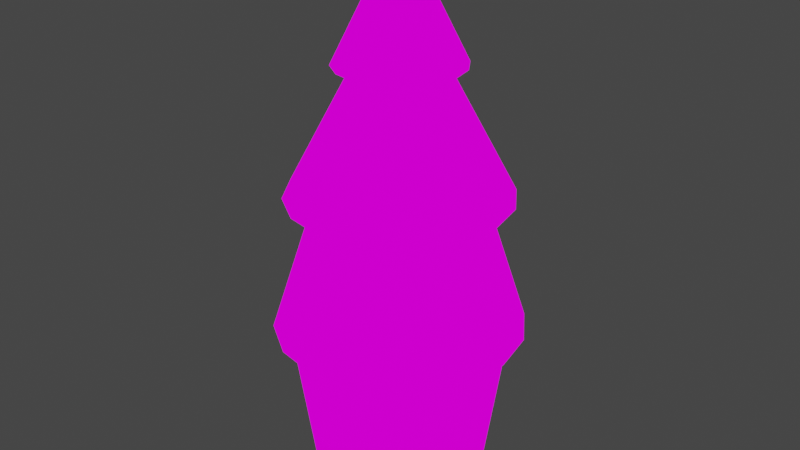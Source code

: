 # Source: tree.blend  (saved by Blender 2.82.7; exported with 4.5.12 LTS)
import bpy
from mathutils import Matrix  # noqa: F401  (used for matrix-valued properties, if any)

bpy.ops.wm.read_factory_settings(use_empty=True)
scene = bpy.context.scene
scene.name = 'Scene'

# ---- collections
col_collection = bpy.data.collections.new('Collection'); scene.collection.children.link(col_collection)

# ---- images (referenced by path relative to the original .blend; pixels are not part of the script)
import os
ASSET_DIR = os.environ.get("B2B_ASSET_DIR", "")  # directory of the original .blend (textures are referenced by path, not embedded)
HERE = os.path.dirname(os.path.abspath(__file__))  # packed textures are extracted next to this script under _unpacked/

def load_image(name, relpath, width, height, colorspace="sRGB"):
    """Load a texture the original file referenced (path relative to the .blend, or extracted next to this script)."""
    p = next((c for c in (os.path.join(HERE, relpath), os.path.join(ASSET_DIR, relpath)) if relpath and os.path.exists(c)), "")
    if p:
        img = bpy.data.images.load(p, check_existing=True)
        img.name = name
    else:  # same state as the original file: an image datablock whose file is absent (Cycles renders it pink)
        img = bpy.data.images.new(name, width, height)
        img.source = "FILE"
        img.filepath = "//" + (relpath or name)
    img.colorspace_settings.name = colorspace
    return img
img_texturepalette_png = load_image('TexturePalette.png', 'TexturePalette.png', 1024, 1024, 'sRGB')

# ---- materials (node trees are filled in below, after node groups)
mat_material_001 = bpy.data.materials.new('Material.001')
mat_material_001.use_transparent_shadow = False

# ---- material node trees
mat_material_001.use_nodes = True; mat_material_001.node_tree.nodes.clear()
_N = mat_material_001.node_tree.nodes; _L = mat_material_001.node_tree.links
n0 = _N.new('ShaderNodeOutputMaterial'); n0.name = 'Material Output'; n0.location = (300, 300)
n1 = _N.new('ShaderNodeEmission'); n1.name = 'Emission'; n1.location = (10, 300)
n2 = _N.new('ShaderNodeTexImage'); n2.name = 'Image Texture'; n2.location = (-280, 280)
n2.image = img_texturepalette_png
n2.interpolation = 'Closest'
_L.new(n1.outputs[0], n0.inputs[0])
_L.new(n2.outputs[0], n1.inputs[0])
n0.is_active_output = True

# ---- world
world_world = bpy.data.worlds.new('World'); scene.world = world_world
world_world.use_nodes = True; world_world.node_tree.nodes.clear()
_N = world_world.node_tree.nodes; _L = world_world.node_tree.links
n0 = _N.new('ShaderNodeOutputWorld'); n0.name = 'World Output'; n0.location = (300, 300)
n1 = _N.new('ShaderNodeBackground'); n1.name = 'Background'; n1.location = (10, 300)
n1.inputs[0].default_value = (0.05088, 0.05088, 0.05088, 1.0)
_L.new(n1.outputs[0], n0.inputs[0])
n0.is_active_output = True
world_world.color = (0.05088, 0.05088, 0.05088)
world_world.use_sun_shadow = False
world_world.sun_shadow_jitter_overblur = 0.0

# ---- meshes
me_cylinder = bpy.data.meshes.new('Cylinder')
me_cylinder.from_pydata([(6.524e-09, 0.8249, -1.0), (-3.54e-08, 0.8058, 0.2662), (0.3157, 0.7621, -1.0), (0.3084, 0.7445, 0.2662), (0.5833, 0.5833, -1.0), (0.5698, 0.5698, 0.2662), (0.7621, 0.3157, -1.0), (0.7445, 0.3084, 0.2662), (0.8249, -3.41e-08, -1.0), (0.8058, -4.519e-08, 0.2662), (0.7621, -0.3157, -1.0), (0.7445, -0.3084, 0.2662), (0.5833, -0.5833, -1.0), (0.5698, -0.5698, 0.2662), (0.3157, -0.7621, -1.0), (0.3084, -0.7445, 0.2662), (1.311e-07, -0.8249, -1.0), (1.2e-07, -0.8058, 0.2662), (-0.3157, -0.7621, -1.0), (-0.3084, -0.7445, 0.2662), (-0.5833, -0.5833, -1.0), (-0.5698, -0.5698, 0.2662), (-0.7621, -0.3157, -1.0), (-0.7445, -0.3084, 0.2662), (-0.8249, 1.179e-08, -1.0), (-0.8058, -1.35e-09, 0.2662), (-0.7621, 0.3157, -1.0), (-0.7445, 0.3084, 0.2662), (-0.5833, 0.5833, -1.0), (-0.5698, 0.5698, 0.2662), (-0.3157, 0.7621, -1.0), (-0.3084, 0.7445, 0.2662), (0.3827, 0.9239, 0.2662), (0.0, 1.0, 0.2662), (0.7071, 0.7071, 0.2662), (0.9239, 0.3827, 0.2662), (1.0, -4.371e-08, 0.2662), (0.9239, -0.3827, 0.2662), (0.7071, -0.7071, 0.2662), (0.3827, -0.9239, 0.2662), (1.51e-07, -1.0, 0.2662), (-0.3827, -0.9239, 0.2662), (-0.7071, -0.7071, 0.2662), (-0.9239, -0.3827, 0.2662), (-1.0, 1.192e-08, 0.2662), (-0.9239, 0.3827, 0.2662), (-0.7071, 0.7071, 0.2662), (-0.3827, 0.9239, 0.2662), (0.1022, 0.2466, 0.03542), (-1.016e-07, 0.2669, 0.03542), (0.1888, 0.1888, 0.03542), (0.2466, 0.1022, 0.03542), (0.2669, -4.325e-08, 0.03542), (0.2466, -0.1022, 0.03542), (0.1888, -0.1888, 0.03542), (0.1022, -0.2466, 0.03542), (1.715e-08, -0.2669, 0.03542), (-0.1022, -0.2466, 0.03542), (-0.1888, -0.1888, 0.03542), (-0.2466, -0.1022, 0.03542), (-0.2669, -5.132e-08, 0.03542), (-0.2466, 0.1022, 0.03542), (-0.1888, 0.1888, 0.03542), (-0.1022, 0.2466, 0.03542), (0.297, 0.7171, 0.03542), (-3.198e-08, 0.7762, 0.03542), (0.5489, 0.5489, 0.03542), (0.7171, 0.297, 0.03542), (0.7762, -4.325e-08, 0.03542), (0.7171, -0.297, 0.03542), (0.5489, -0.5489, 0.03542), (0.297, -0.7171, 0.03542), (1.177e-07, -0.7762, 0.03542), (-0.297, -0.7171, 0.03542), (-0.5489, -0.5489, 0.03542), (-0.7171, -0.297, 0.03542), (-0.7762, -1.027e-09, 0.03542), (-0.7171, 0.297, 0.03542), (-0.5489, 0.5489, 0.03542), (-0.297, 0.7171, 0.03542), (0.1022, 0.2466, 0.5961), (-1.022e-07, 0.2669, 0.5961), (0.1888, 0.1888, 0.5961), (0.2466, 0.1022, 0.5961), (0.2669, -4.325e-08, 0.5961), (0.2466, -0.1022, 0.5961), (0.1888, -0.1888, 0.5961), (0.1022, -0.2466, 0.5961), (1.655e-08, -0.2669, 0.5961), (-0.1022, -0.2466, 0.5961), (-0.1888, -0.1888, 0.5961), (-0.2466, -0.1022, 0.5961), (-0.2669, -5.132e-08, 0.5961), (-0.2466, 0.1022, 0.5961), (-0.1888, 0.1888, 0.5961), (-0.1022, 0.2466, 0.5961), (0.4556, 1.1, 0.5961), (-6.106e-07, 1.191, 0.5961), (0.8419, 0.8419, 0.5961), (1.1, 0.4556, 0.5961), (1.191, -2.122e-07, 0.5961), (1.1, -0.4556, 0.5961), (0.8419, -0.8419, 0.5961), (0.4556, -1.1, 0.5961), (-8.088e-08, -1.191, 0.5961), (-0.4556, -1.1, 0.5961), (-0.8419, -0.8419, 0.5961), (-1.1, -0.4556, 0.5961), (-1.191, -2.482e-07, 0.5961), (-1.1, 0.4556, 0.5961), (-0.8419, 0.8419, 0.5961), (-0.4556, 1.1, 0.5961), (0.2918, 0.7045, 1.912), (-3.819e-07, 0.7626, 1.912), (0.5392, 0.5392, 1.912), (0.7045, 0.2918, 1.912), (0.7626, -1.386e-07, 1.912), (0.7045, -0.2918, 1.912), (0.5392, -0.5392, 1.912), (0.2918, -0.7045, 1.912), (-4.264e-08, -0.7626, 1.912), (-0.2918, -0.7045, 1.912), (-0.5392, -0.5392, 1.912), (-0.7045, -0.2918, 1.912), (-0.7626, -1.617e-07, 1.912), (-0.7045, 0.2918, 1.912), (-0.5392, 0.5392, 1.912), (-0.2918, 0.7045, 1.912), (0.4028, 0.9725, 1.912), (-5.463e-07, 1.053, 1.912), (0.7443, 0.7443, 1.912), (0.9725, 0.4028, 1.912), (1.053, -1.914e-07, 1.912), (0.9725, -0.4028, 1.912), (0.7443, -0.7443, 1.912), (0.4028, -0.9725, 1.912), (-7.8e-08, -1.053, 1.912), (-0.4028, -0.9725, 1.912), (-0.7443, -0.7443, 1.912), (-0.9725, -0.4028, 1.912), (-1.053, -2.232e-07, 1.912), (-0.9725, 0.4028, 1.912), (-0.7443, 0.7443, 1.912), (-0.4028, 0.9725, 1.912), (0.1548, 0.3737, 3.132), (-2.344e-07, 0.4045, 3.132), (0.286, 0.286, 3.132), (0.3737, 0.1548, 3.132), (0.4045, -8.729e-08, 3.132), (0.3737, -0.1548, 3.132), (0.286, -0.286, 3.132), (0.1548, -0.3737, 3.132), (-5.448e-08, -0.4045, 3.132), (-0.1548, -0.3737, 3.132), (-0.286, -0.286, 3.132), (-0.3737, -0.1548, 3.132), (-0.4045, -9.952e-08, 3.132), (-0.3737, 0.1548, 3.132), (-0.286, 0.286, 3.132), (-0.1548, 0.3737, 3.132), (0.2289, 0.5526, 3.132), (-3.377e-07, 0.5981, 3.132), (0.4229, 0.4229, 3.132), (0.5526, 0.2289, 3.132), (0.5981, -1.112e-07, 3.132), (0.5526, -0.2289, 3.132), (0.4229, -0.4229, 3.132), (0.2289, -0.5526, 3.132), (-7.163e-08, -0.5981, 3.132), (-0.2289, -0.5526, 3.132), (-0.4229, -0.4229, 3.132), (-0.5526, -0.2289, 3.132), (-0.5981, -1.293e-07, 3.132), (-0.5526, 0.2289, 3.132), (-0.4229, 0.4229, 3.132), (-0.2289, 0.5526, 3.132), (0.02436, 0.05881, 4.199), (-3.365e-07, 0.06366, 4.199), (0.04501, 0.04501, 4.199), (0.05881, 0.02436, 4.199), (0.06366, -3.847e-08, 4.199), (0.05881, -0.02436, 4.199), (0.04501, -0.04501, 4.199), (0.02436, -0.05881, 4.199), (-3.082e-07, -0.06366, 4.199), (-0.02436, -0.05881, 4.199), (-0.04501, -0.04501, 4.199), (-0.05881, -0.02436, 4.199), (-0.06366, -4.039e-08, 4.199), (-0.05881, 0.02436, 4.199), (-0.04501, 0.04501, 4.199), (-0.02436, 0.05881, 4.199)], [], [(0, 33, 32, 2), (2, 32, 34, 4), (4, 34, 35, 6), (6, 35, 36, 8), (8, 36, 37, 10), (10, 37, 38, 12), (12, 38, 39, 14), (14, 39, 40, 16), (16, 40, 41, 18), (18, 41, 42, 20), (20, 42, 43, 22), (22, 43, 44, 24), (24, 44, 45, 26), (26, 45, 46, 28), (17, 15, 71, 72), (28, 46, 47, 30), (30, 47, 33, 0), (0, 2, 4, 6, 8, 10, 12, 14, 16, 18, 20, 22, 24, 26, 28, 30), (1, 3, 32, 33), (3, 5, 34, 32), (5, 7, 35, 34), (7, 9, 36, 35), (9, 11, 37, 36), (11, 13, 38, 37), (13, 15, 39, 38), (15, 17, 40, 39), (17, 19, 41, 40), (19, 21, 42, 41), (21, 23, 43, 42), (23, 25, 44, 43), (25, 27, 45, 44), (27, 29, 46, 45), (29, 31, 47, 46), (31, 1, 33, 47), (51, 50, 82, 83), (3, 1, 65, 64), (1, 31, 79, 65), (19, 17, 72, 73), (5, 3, 64, 66), (21, 19, 73, 74), (7, 5, 66, 67), (23, 21, 74, 75), (9, 7, 67, 68), (25, 23, 75, 76), (11, 9, 68, 69), (27, 25, 76, 77), (13, 11, 69, 70), (29, 27, 77, 78), (15, 13, 70, 71), (31, 29, 78, 79), (49, 48, 64, 65), (48, 50, 66, 64), (50, 51, 67, 66), (51, 52, 68, 67), (52, 53, 69, 68), (53, 54, 70, 69), (54, 55, 71, 70), (55, 56, 72, 71), (56, 57, 73, 72), (57, 58, 74, 73), (58, 59, 75, 74), (59, 60, 76, 75), (60, 61, 77, 76), (61, 62, 78, 77), (62, 63, 79, 78), (63, 49, 65, 79), (88, 87, 103, 104), (59, 58, 90, 91), (52, 51, 83, 84), (60, 59, 91, 92), (53, 52, 84, 85), (61, 60, 92, 93), (54, 53, 85, 86), (62, 61, 93, 94), (55, 54, 86, 87), (63, 62, 94, 95), (56, 55, 87, 88), (48, 49, 81, 80), (49, 63, 95, 81), (57, 56, 88, 89), (50, 48, 80, 82), (58, 57, 89, 90), (109, 108, 124, 125), (80, 81, 97, 96), (81, 95, 111, 97), (89, 88, 104, 105), (82, 80, 96, 98), (90, 89, 105, 106), (83, 82, 98, 99), (91, 90, 106, 107), (84, 83, 99, 100), (92, 91, 107, 108), (85, 84, 100, 101), (93, 92, 108, 109), (86, 85, 101, 102), (94, 93, 109, 110), (87, 86, 102, 103), (95, 94, 110, 111), (123, 122, 138, 139), (102, 101, 117, 118), (110, 109, 125, 126), (103, 102, 118, 119), (111, 110, 126, 127), (104, 103, 119, 120), (96, 97, 113, 112), (97, 111, 127, 113), (105, 104, 120, 121), (98, 96, 112, 114), (106, 105, 121, 122), (99, 98, 114, 115), (107, 106, 122, 123), (100, 99, 115, 116), (108, 107, 123, 124), (101, 100, 116, 117), (128, 129, 145, 144), (116, 115, 131, 132), (124, 123, 139, 140), (117, 116, 132, 133), (125, 124, 140, 141), (118, 117, 133, 134), (126, 125, 141, 142), (119, 118, 134, 135), (127, 126, 142, 143), (120, 119, 135, 136), (112, 113, 129, 128), (113, 127, 143, 129), (121, 120, 136, 137), (114, 112, 128, 130), (122, 121, 137, 138), (115, 114, 130, 131), (150, 149, 165, 166), (129, 143, 159, 145), (137, 136, 152, 153), (130, 128, 144, 146), (138, 137, 153, 154), (131, 130, 146, 147), (139, 138, 154, 155), (132, 131, 147, 148), (140, 139, 155, 156), (133, 132, 148, 149), (141, 140, 156, 157), (134, 133, 149, 150), (142, 141, 157, 158), (135, 134, 150, 151), (143, 142, 158, 159), (136, 135, 151, 152), (171, 170, 186, 187), (158, 157, 173, 174), (151, 150, 166, 167), (159, 158, 174, 175), (152, 151, 167, 168), (144, 145, 161, 160), (145, 159, 175, 161), (153, 152, 168, 169), (146, 144, 160, 162), (154, 153, 169, 170), (147, 146, 162, 163), (155, 154, 170, 171), (148, 147, 163, 164), (156, 155, 171, 172), (149, 148, 164, 165), (157, 156, 172, 173), (176, 177, 191, 190, 189, 188, 187, 186, 185, 184, 183, 182, 181, 180, 179, 178), (164, 163, 179, 180), (172, 171, 187, 188), (165, 164, 180, 181), (173, 172, 188, 189), (166, 165, 181, 182), (174, 173, 189, 190), (167, 166, 182, 183), (175, 174, 190, 191), (168, 167, 183, 184), (160, 161, 177, 176), (161, 175, 191, 177), (169, 168, 184, 185), (162, 160, 176, 178), (170, 169, 185, 186), (163, 162, 178, 179)])
_uv = me_cylinder.uv_layers.new(name='UVMap')
_uv.uv.foreach_set('vector', [0.04077, 0.6113, 0.01362, 0.6054, 0.01904, 0.5921, 0.0419, 0.608, 0.0419, 0.608, 0.01904, 0.5921, 0.02913, 0.582, 0.04414, 0.6053, 0.04414, 0.6053, 0.02913, 0.582, 0.04233, 0.5765, 0.04725, 0.6037, 0.04725, 0.6037, 0.04233, 0.5765, 0.05664, 0.5764, 0.05069, 0.6034, 0.05069, 0.6034, 0.05664, 0.5764, 0.06986, 0.5819, 0.05396, 0.6046, 0.05396, 0.6046, 0.06986, 0.5819, 0.07998, 0.592, 0.05656, 0.6069, 0.05656, 0.6069, 0.07998, 0.592, 0.08547, 0.6052, 0.05803, 0.6101, 0.05803, 0.6101, 0.08547, 0.6052, 0.08552, 0.6195, 0.05839, 0.6136, 0.05839, 0.6136, 0.08552, 0.6195, 0.0801, 0.6327, 0.05732, 0.6169, 0.05732, 0.6169, 0.0801, 0.6327, 0.07003, 0.6429, 0.05505, 0.6196, 0.05505, 0.6196, 0.07003, 0.6429, 0.05684, 0.6484, 0.0519, 0.6211, 0.0519, 0.6211, 0.05684, 0.6484, 0.04254, 0.6485, 0.04845, 0.6214, 0.04845, 0.6214, 0.04254, 0.6485, 0.02931, 0.643, 0.04517, 0.6203, 0.04517, 0.6203, 0.02931, 0.643, 0.01917, 0.6329, 0.04258, 0.618, 0.6337, 0.8683, 0.6337, 0.8498, 0.6459, 0.8519, 0.6458, 0.8656, 0.04258, 0.618, 0.01917, 0.6329, 0.01366, 0.6197, 0.04108, 0.6148, 0.04108, 0.6148, 0.01366, 0.6197, 0.01362, 0.6054, 0.04077, 0.6113, 0.04077, 0.6113, 0.0419, 0.608, 0.04414, 0.6053, 0.04725, 0.6037, 0.05069, 0.6034, 0.05396, 0.6046, 0.05656, 0.6069, 0.05803, 0.6101, 0.05839, 0.6136, 0.05732, 0.6169, 0.05505, 0.6196, 0.0519, 0.6211, 0.04845, 0.6214, 0.04517, 0.6203, 0.04258, 0.618, 0.04108, 0.6148, 0.004157, 0.6034, 0.01107, 0.5867, 0.01904, 0.5921, 0.01362, 0.6054, 0.01107, 0.5867, 0.02386, 0.5739, 0.02913, 0.582, 0.01904, 0.5921, 0.02386, 0.5739, 0.04058, 0.5669, 0.04233, 0.5765, 0.02913, 0.582, 0.04058, 0.5669, 0.05866, 0.567, 0.05664, 0.5764, 0.04233, 0.5765, 0.05866, 0.567, 0.07535, 0.5739, 0.06986, 0.5819, 0.05664, 0.5764, 0.07535, 0.5739, 0.08809, 0.5867, 0.07998, 0.592, 0.06986, 0.5819, 0.08809, 0.5867, 0.09497, 0.6034, 0.08547, 0.6052, 0.07998, 0.592, 0.09497, 0.6034, 0.09497, 0.6215, 0.08552, 0.6195, 0.08547, 0.6052, 0.09497, 0.6215, 0.08807, 0.6382, 0.0801, 0.6327, 0.08552, 0.6195, 0.08807, 0.6382, 0.07529, 0.651, 0.07003, 0.6429, 0.0801, 0.6327, 0.07529, 0.651, 0.0586, 0.6579, 0.05684, 0.6484, 0.07003, 0.6429, 0.0586, 0.6579, 0.04053, 0.6579, 0.04254, 0.6485, 0.05684, 0.6484, 0.04053, 0.6579, 0.02383, 0.651, 0.02931, 0.643, 0.04254, 0.6485, 0.02383, 0.651, 0.01106, 0.6382, 0.01917, 0.6329, 0.02931, 0.643, 0.01106, 0.6382, 0.004154, 0.6215, 0.01366, 0.6197, 0.01917, 0.6329, 0.004154, 0.6215, 0.004157, 0.6034, 0.01362, 0.6054, 0.01366, 0.6197, 0.3463, 0.4094, 0.3382, 0.4175, 0.3229, 0.3928, 0.3227, 0.3924, 0.7199, 0.8326, 0.727, 0.8498, 0.7149, 0.8525, 0.7097, 0.8398, 0.727, 0.8498, 0.727, 0.8683, 0.7148, 0.8662, 0.7149, 0.8525, 0.6408, 0.8854, 0.6337, 0.8683, 0.6458, 0.8656, 0.651, 0.8783, 0.7068, 0.8195, 0.7199, 0.8326, 0.7097, 0.8398, 0.7001, 0.83, 0.6539, 0.8985, 0.6408, 0.8854, 0.651, 0.8783, 0.6606, 0.8881, 0.6896, 0.8124, 0.7068, 0.8195, 0.7001, 0.83, 0.6875, 0.8246, 0.6711, 0.9056, 0.6539, 0.8985, 0.6606, 0.8881, 0.6732, 0.8934, 0.6711, 0.8124, 0.6896, 0.8124, 0.6875, 0.8246, 0.6738, 0.8245, 0.6896, 0.9056, 0.6711, 0.9056, 0.6732, 0.8934, 0.6869, 0.8936, 0.6539, 0.8195, 0.6711, 0.8124, 0.6738, 0.8245, 0.6611, 0.8296, 0.7068, 0.8985, 0.6896, 0.9056, 0.6869, 0.8936, 0.6996, 0.8884, 0.6408, 0.8326, 0.6539, 0.8195, 0.6611, 0.8296, 0.6513, 0.8392, 0.7199, 0.8854, 0.7068, 0.8985, 0.6996, 0.8884, 0.7094, 0.8788, 0.6337, 0.8498, 0.6408, 0.8326, 0.6513, 0.8392, 0.6459, 0.8519, 0.727, 0.8683, 0.7199, 0.8854, 0.7094, 0.8788, 0.7148, 0.8662, 0.6926, 0.8568, 0.6908, 0.8523, 0.7097, 0.8398, 0.7149, 0.8525, 0.6908, 0.8523, 0.6874, 0.8488, 0.7001, 0.83, 0.7097, 0.8398, 0.6874, 0.8488, 0.683, 0.8469, 0.6875, 0.8246, 0.7001, 0.83, 0.683, 0.8469, 0.6781, 0.8468, 0.6738, 0.8245, 0.6875, 0.8246, 0.6781, 0.8468, 0.6736, 0.8486, 0.6611, 0.8296, 0.6738, 0.8245, 0.6736, 0.8486, 0.6701, 0.852, 0.6513, 0.8392, 0.6611, 0.8296, 0.6701, 0.852, 0.6682, 0.8564, 0.6459, 0.8519, 0.6513, 0.8392, 0.6682, 0.8564, 0.6681, 0.8613, 0.6458, 0.8656, 0.6459, 0.8519, 0.6681, 0.8613, 0.6699, 0.8658, 0.651, 0.8783, 0.6458, 0.8656, 0.6699, 0.8658, 0.6733, 0.8693, 0.6606, 0.8881, 0.651, 0.8783, 0.6733, 0.8693, 0.6778, 0.8712, 0.6732, 0.8934, 0.6606, 0.8881, 0.6778, 0.8712, 0.6826, 0.8712, 0.6869, 0.8936, 0.6732, 0.8934, 0.6826, 0.8712, 0.6871, 0.8695, 0.6996, 0.8884, 0.6869, 0.8936, 0.6871, 0.8695, 0.6906, 0.8661, 0.7094, 0.8788, 0.6996, 0.8884, 0.6906, 0.8661, 0.6925, 0.8616, 0.7148, 0.8662, 0.7094, 0.8788, 0.6925, 0.8616, 0.6926, 0.8568, 0.7149, 0.8525, 0.7148, 0.8662, 0.944, 0.3931, 0.9408, 0.3945, 0.9238, 0.369, 0.938, 0.3631, 0.2971, 0.3768, 0.3052, 0.3685, 0.3208, 0.3937, 0.3211, 0.394, 0.3506, 0.3988, 0.3463, 0.4094, 0.3227, 0.3924, 0.3224, 0.3921, 0.2928, 0.3876, 0.2971, 0.3768, 0.3211, 0.394, 0.3214, 0.3942, 0.3506, 0.3873, 0.3506, 0.3988, 0.3224, 0.3921, 0.3219, 0.392, 0.293, 0.3991, 0.2928, 0.3876, 0.3214, 0.3942, 0.3218, 0.3943, 0.3463, 0.3767, 0.3506, 0.3873, 0.3219, 0.392, 0.3215, 0.3921, 0.2975, 0.4097, 0.293, 0.3991, 0.3218, 0.3943, 0.3222, 0.3943, 0.3381, 0.3685, 0.3463, 0.3767, 0.3215, 0.3921, 0.3211, 0.3923, 0.3057, 0.4177, 0.2975, 0.4097, 0.3222, 0.3943, 0.3226, 0.394, 0.3275, 0.3641, 0.3381, 0.3685, 0.3211, 0.3923, 0.3208, 0.3927, 0.3277, 0.4219, 0.3163, 0.422, 0.3229, 0.3937, 0.323, 0.3933, 0.3163, 0.422, 0.3057, 0.4177, 0.3226, 0.394, 0.3229, 0.3937, 0.3159, 0.3641, 0.3275, 0.3641, 0.3208, 0.3927, 0.3207, 0.3932, 0.3382, 0.4175, 0.3277, 0.4219, 0.323, 0.3933, 0.3229, 0.3928, 0.3052, 0.3685, 0.3159, 0.3641, 0.3207, 0.3932, 0.3208, 0.3937, 0.8567, 0.4127, 0.843, 0.4264, 0.822, 0.3965, 0.8258, 0.3931, 0.944, 0.4105, 0.9475, 0.4105, 0.9534, 0.4405, 0.938, 0.4405, 0.9475, 0.4105, 0.9507, 0.4092, 0.9677, 0.4346, 0.9534, 0.4405, 0.9475, 0.3931, 0.944, 0.3931, 0.938, 0.3631, 0.9534, 0.3631, 0.9408, 0.4092, 0.944, 0.4105, 0.938, 0.4405, 0.9238, 0.4346, 0.9507, 0.3945, 0.9475, 0.3931, 0.9534, 0.3631, 0.9677, 0.369, 0.9384, 0.4067, 0.9408, 0.4092, 0.9238, 0.4346, 0.9129, 0.4238, 0.9531, 0.3969, 0.9507, 0.3945, 0.9677, 0.369, 0.9786, 0.3799, 0.9371, 0.4036, 0.9384, 0.4067, 0.9129, 0.4238, 0.907, 0.4095, 0.9544, 0.4001, 0.9531, 0.3969, 0.9786, 0.3799, 0.9845, 0.3941, 0.9371, 0.4001, 0.9371, 0.4036, 0.907, 0.4095, 0.907, 0.3941, 0.9544, 0.4036, 0.9544, 0.4001, 0.9845, 0.3941, 0.9845, 0.4095, 0.9384, 0.3969, 0.9371, 0.4001, 0.907, 0.3941, 0.9129, 0.3799, 0.9531, 0.4067, 0.9544, 0.4036, 0.9845, 0.4095, 0.9786, 0.4238, 0.9408, 0.3945, 0.9384, 0.3969, 0.9129, 0.3799, 0.9238, 0.369, 0.9507, 0.4092, 0.9531, 0.4067, 0.9786, 0.4238, 0.9677, 0.4346, 0.9119, 0.4128, 0.922, 0.4229, 0.9142, 0.4345, 0.9003, 0.4206, 0.7675, 0.3757, 0.7747, 0.358, 0.8055, 0.3773, 0.8034, 0.3819, 0.8641, 0.3949, 0.8567, 0.4127, 0.8258, 0.3931, 0.828, 0.3886, 0.7675, 0.3948, 0.7675, 0.3757, 0.8034, 0.3819, 0.8032, 0.3869, 0.8641, 0.3756, 0.8641, 0.3949, 0.828, 0.3886, 0.8283, 0.3835, 0.7748, 0.4125, 0.7675, 0.3948, 0.8032, 0.3869, 0.8047, 0.3917, 0.843, 0.3441, 0.8567, 0.3577, 0.8267, 0.3787, 0.8233, 0.3749, 0.8567, 0.3577, 0.8641, 0.3756, 0.8283, 0.3835, 0.8267, 0.3787, 0.7882, 0.4262, 0.7748, 0.4125, 0.8047, 0.3917, 0.8079, 0.3956, 0.8252, 0.3368, 0.843, 0.3441, 0.8233, 0.3749, 0.8188, 0.3727, 0.806, 0.4336, 0.7882, 0.4262, 0.8079, 0.3956, 0.8123, 0.3978, 0.8059, 0.3368, 0.8252, 0.3368, 0.8188, 0.3727, 0.8139, 0.3724, 0.8252, 0.4337, 0.806, 0.4336, 0.8123, 0.3978, 0.8173, 0.3981, 0.7882, 0.3443, 0.8059, 0.3368, 0.8139, 0.3724, 0.8091, 0.374, 0.843, 0.4264, 0.8252, 0.4337, 0.8173, 0.3981, 0.822, 0.3965, 0.7747, 0.358, 0.7882, 0.3443, 0.8091, 0.374, 0.8055, 0.3773, 0.7691, 0.4211, 0.7615, 0.4024, 0.8029, 0.3935, 0.804, 0.3971, 0.9783, 0.3853, 0.9728, 0.3721, 0.9844, 0.3644, 0.992, 0.3826, 0.9064, 0.3996, 0.9119, 0.4128, 0.9003, 0.4206, 0.8927, 0.4023, 0.9783, 0.3996, 0.9783, 0.3853, 0.992, 0.3826, 0.992, 0.4023, 0.9064, 0.3853, 0.9064, 0.3996, 0.8927, 0.4023, 0.8927, 0.3826, 0.9728, 0.4128, 0.9783, 0.3996, 0.992, 0.4023, 0.9844, 0.4206, 0.9119, 0.3721, 0.9064, 0.3853, 0.8927, 0.3826, 0.9003, 0.3644, 0.9627, 0.4229, 0.9728, 0.4128, 0.9844, 0.4206, 0.9704, 0.4345, 0.922, 0.362, 0.9119, 0.3721, 0.9003, 0.3644, 0.9142, 0.3504, 0.9495, 0.4284, 0.9627, 0.4229, 0.9704, 0.4345, 0.9522, 0.4421, 0.9495, 0.3565, 0.9352, 0.3565, 0.9325, 0.3428, 0.9522, 0.3428, 0.9352, 0.3565, 0.922, 0.362, 0.9142, 0.3504, 0.9325, 0.3428, 0.9352, 0.4284, 0.9495, 0.4284, 0.9522, 0.4421, 0.9325, 0.4421, 0.9627, 0.362, 0.9495, 0.3565, 0.9522, 0.3428, 0.9704, 0.3504, 0.922, 0.4229, 0.9352, 0.4284, 0.9325, 0.4421, 0.9142, 0.4345, 0.9728, 0.3721, 0.9627, 0.362, 0.9704, 0.3504, 0.9844, 0.3644, 0.955, 0.386, 0.9579, 0.379, 0.967, 0.3808, 0.9627, 0.3912, 0.7615, 0.4024, 0.7615, 0.3823, 0.8031, 0.3898, 0.8029, 0.3935, 0.8553, 0.3635, 0.8631, 0.3822, 0.8216, 0.3912, 0.8204, 0.3876, 0.7834, 0.4354, 0.7691, 0.4211, 0.804, 0.3971, 0.8063, 0.3999, 0.8409, 0.3492, 0.8553, 0.3635, 0.8204, 0.3876, 0.818, 0.3848, 0.802, 0.4432, 0.7834, 0.4354, 0.8063, 0.3999, 0.8096, 0.4016, 0.8222, 0.3415, 0.8409, 0.3492, 0.818, 0.3848, 0.8147, 0.3831, 0.8222, 0.4432, 0.802, 0.4432, 0.8096, 0.4016, 0.8133, 0.4019, 0.802, 0.3415, 0.8222, 0.3415, 0.8147, 0.3831, 0.811, 0.3828, 0.841, 0.4355, 0.8222, 0.4432, 0.8133, 0.4019, 0.8168, 0.4007, 0.7833, 0.3493, 0.802, 0.3415, 0.811, 0.3828, 0.8074, 0.384, 0.8553, 0.4212, 0.841, 0.4355, 0.8168, 0.4007, 0.8196, 0.3983, 0.7691, 0.3637, 0.7833, 0.3493, 0.8074, 0.384, 0.8047, 0.3864, 0.8631, 0.4025, 0.8553, 0.4212, 0.8196, 0.3983, 0.8213, 0.3949, 0.7615, 0.3823, 0.7691, 0.3637, 0.8047, 0.3864, 0.8031, 0.3898, 0.8631, 0.3822, 0.8631, 0.4025, 0.8213, 0.3949, 0.8216, 0.3912, 0.8192, 0.3458, 0.8347, 0.3522, 0.812, 0.3866, 0.8113, 0.3863, 0.9226, 0.3644, 0.9197, 0.3714, 0.9106, 0.3696, 0.9149, 0.3593, 0.9496, 0.3914, 0.955, 0.386, 0.9627, 0.3912, 0.9548, 0.3991, 0.928, 0.3591, 0.9226, 0.3644, 0.9149, 0.3593, 0.9228, 0.3513, 0.9426, 0.3943, 0.9496, 0.3914, 0.9548, 0.3991, 0.9444, 0.4034, 0.9426, 0.3562, 0.935, 0.3562, 0.9332, 0.347, 0.9444, 0.347, 0.935, 0.3562, 0.928, 0.3591, 0.9228, 0.3513, 0.9332, 0.347, 0.935, 0.3943, 0.9426, 0.3943, 0.9444, 0.4034, 0.9332, 0.4034, 0.9496, 0.3591, 0.9426, 0.3562, 0.9444, 0.347, 0.9548, 0.3513, 0.928, 0.3914, 0.935, 0.3943, 0.9332, 0.4034, 0.9228, 0.3991, 0.955, 0.3644, 0.9496, 0.3591, 0.9548, 0.3513, 0.9627, 0.3593, 0.9226, 0.386, 0.928, 0.3914, 0.9228, 0.3991, 0.9149, 0.3912, 0.9579, 0.3714, 0.955, 0.3644, 0.9627, 0.3593, 0.967, 0.3696, 0.9197, 0.379, 0.9226, 0.386, 0.9149, 0.3912, 0.9106, 0.3808, 0.9579, 0.379, 0.9579, 0.3714, 0.967, 0.3696, 0.967, 0.3808, 0.9197, 0.3714, 0.9197, 0.379, 0.9106, 0.3808, 0.9106, 0.3696, 0.8091, 0.389, 0.8088, 0.3883, 0.8089, 0.3875, 0.8093, 0.3869, 0.8099, 0.3864, 0.8106, 0.3862, 0.8113, 0.3863, 0.812, 0.3866, 0.8125, 0.3872, 0.8127, 0.388, 0.8126, 0.3887, 0.8123, 0.3894, 0.8117, 0.3899, 0.8109, 0.3901, 0.8102, 0.39, 0.8095, 0.3896, 0.8192, 0.4304, 0.8024, 0.4304, 0.8102, 0.39, 0.8109, 0.3901, 0.8023, 0.3458, 0.8192, 0.3458, 0.8113, 0.3863, 0.8106, 0.3862, 0.8348, 0.424, 0.8192, 0.4304, 0.8109, 0.3901, 0.8117, 0.3899, 0.7868, 0.3523, 0.8023, 0.3458, 0.8106, 0.3862, 0.8099, 0.3864, 0.8467, 0.4121, 0.8348, 0.424, 0.8117, 0.3899, 0.8123, 0.3894, 0.7749, 0.3642, 0.7868, 0.3523, 0.8099, 0.3864, 0.8093, 0.3869, 0.8531, 0.3965, 0.8467, 0.4121, 0.8123, 0.3894, 0.8126, 0.3887, 0.7684, 0.3797, 0.7749, 0.3642, 0.8093, 0.3869, 0.8089, 0.3875, 0.8531, 0.3797, 0.8531, 0.3965, 0.8126, 0.3887, 0.8127, 0.388, 0.7749, 0.4121, 0.7684, 0.3966, 0.8088, 0.3883, 0.8091, 0.389, 0.7684, 0.3966, 0.7684, 0.3797, 0.8089, 0.3875, 0.8088, 0.3883, 0.8466, 0.3641, 0.8531, 0.3797, 0.8127, 0.388, 0.8125, 0.3872, 0.7868, 0.424, 0.7749, 0.4121, 0.8091, 0.389, 0.8095, 0.3896, 0.8347, 0.3522, 0.8466, 0.3641, 0.8125, 0.3872, 0.812, 0.3866, 0.8024, 0.4304, 0.7868, 0.424, 0.8095, 0.3896, 0.8102, 0.39])
me_cylinder.materials.append(mat_material_001)
me_cylinder.use_remesh_fix_poles = True
me_cylinder.use_remesh_preserve_attributes = False
me_cylinder.use_mirror_vertex_groups = False
me_cylinder.update()

# ---- objects
ob_cylinder = bpy.data.objects.new('Cylinder', me_cylinder)

# ---- transforms, parenting, visibility, modifiers, constraints
ob_cylinder.location = (0.0, 0.0, 0.0)
ob_cylinder.lineart.crease_threshold = 0.0

# ---- collection membership
col_collection.objects.link(ob_cylinder)

# ---- scene / render settings (as saved in the file)
scene.frame_start = 1; scene.frame_end = 250; scene.frame_set(1)
scene.render.engine = 'BLENDER_EEVEE_NEXT'
scene.cycles.use_denoising = False
scene.cycles.samples = 128
scene.cycles.sampling_pattern = 'TABULATED_SOBOL'
scene.cycles.use_adaptive_sampling = False
scene.cycles.use_light_tree = False
scene.view_settings.view_transform = 'Filmic'
bpy.context.view_layer.update()

# ---- added for rendering (the .blend has no active camera): camera
cam_auto = bpy.data.cameras.new('AutoCamera')
cam_auto.lens = 50.0
cam_auto.sensor_width = 36.0
cam_auto.clip_end = 1000.0
ob_auto_camera = bpy.data.objects.new('AutoCamera', cam_auto)
scene.collection.objects.link(ob_auto_camera)
ob_auto_camera.location = (5.73104, -6.87725, 6.18424)
ob_auto_camera.rotation_euler = (1.09748, -7.21219e-08, 0.694738)
scene.camera = ob_auto_camera
bpy.context.view_layer.update()
